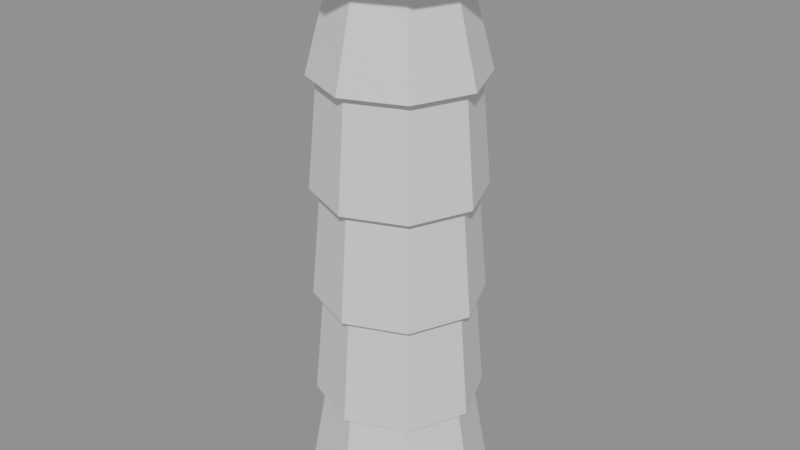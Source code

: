 # Source: pillar.blend  (saved by Blender 4.5.92; exported with 4.5.12 LTS)
import bpy
from mathutils import Matrix  # noqa: F401  (used for matrix-valued properties, if any)

bpy.ops.wm.read_factory_settings(use_empty=True)
scene = bpy.context.scene
scene.name = 'Scene'

# ---- materials (node trees are filled in below, after node groups)
mat_stone0 = bpy.data.materials.new('Stone0')
mat_stone1 = bpy.data.materials.new('Stone1')
mat_stone2 = bpy.data.materials.new('Stone2')
mat_stone3 = bpy.data.materials.new('Stone3')
mat_stone4 = bpy.data.materials.new('Stone4')

# ---- material node trees
mat_stone0.use_nodes = True; mat_stone0.node_tree.nodes.clear()
_N = mat_stone0.node_tree.nodes; _L = mat_stone0.node_tree.links
n0 = _N.new('ShaderNodeBsdfPrincipled'); n0.name = '原理化 BSDF'; n0.location = (-200, 100)
n1 = _N.new('ShaderNodeOutputMaterial'); n1.name = '材质输出'; n1.location = (200, 100)
_L.new(n0.outputs[0], n1.inputs[0])
n1.is_active_output = True
mat_stone1.use_nodes = True; mat_stone1.node_tree.nodes.clear()
_N = mat_stone1.node_tree.nodes; _L = mat_stone1.node_tree.links
n0 = _N.new('ShaderNodeBsdfPrincipled'); n0.name = '原理化 BSDF'; n0.location = (-200, 100)
n1 = _N.new('ShaderNodeOutputMaterial'); n1.name = '材质输出'; n1.location = (200, 100)
_L.new(n0.outputs[0], n1.inputs[0])
n1.is_active_output = True
mat_stone2.use_nodes = True; mat_stone2.node_tree.nodes.clear()
_N = mat_stone2.node_tree.nodes; _L = mat_stone2.node_tree.links
n0 = _N.new('ShaderNodeBsdfPrincipled'); n0.name = '原理化 BSDF'; n0.location = (-200, 100)
n1 = _N.new('ShaderNodeOutputMaterial'); n1.name = '材质输出'; n1.location = (200, 100)
_L.new(n0.outputs[0], n1.inputs[0])
n1.is_active_output = True
mat_stone3.use_nodes = True; mat_stone3.node_tree.nodes.clear()
_N = mat_stone3.node_tree.nodes; _L = mat_stone3.node_tree.links
n0 = _N.new('ShaderNodeBsdfPrincipled'); n0.name = '原理化 BSDF'; n0.location = (-200, 100)
n1 = _N.new('ShaderNodeOutputMaterial'); n1.name = '材质输出'; n1.location = (200, 100)
_L.new(n0.outputs[0], n1.inputs[0])
n1.is_active_output = True
mat_stone4.use_nodes = True; mat_stone4.node_tree.nodes.clear()
_N = mat_stone4.node_tree.nodes; _L = mat_stone4.node_tree.links
n0 = _N.new('ShaderNodeBsdfPrincipled'); n0.name = '原理化 BSDF'; n0.location = (-200, 100)
n1 = _N.new('ShaderNodeOutputMaterial'); n1.name = '材质输出'; n1.location = (200, 100)
_L.new(n0.outputs[0], n1.inputs[0])
n1.is_active_output = True

# ---- meshes
me_x = bpy.data.meshes.new('柱体')
me_x.from_pydata([(0.0, 0.7316, -0.4214), (0.0, 0.5828, 0.4214), (0.5173, 0.5173, -0.4214), (0.4121, 0.4121, 0.4214), (0.7316, 0.0, -0.4214), (0.5828, 0.0, 0.4214), (0.5173, -0.5173, -0.4214), (0.4121, -0.4121, 0.4214), (0.0, -0.7316, -0.4214), (0.0, -0.5828, 0.4214), (-0.5173, -0.5173, -0.4214), (-0.4121, -0.4121, 0.4214), (-0.7316, 0.0, -0.4214), (-0.5828, 0.0, 0.4214), (-0.5173, 0.5173, -0.4214), (-0.4121, 0.4121, 0.4214)], [], [(0, 1, 3, 2), (2, 3, 5, 4), (4, 5, 7, 6), (6, 7, 9, 8), (8, 9, 11, 10), (10, 11, 13, 12), (3, 1, 15, 13, 11, 9, 7, 5), (12, 13, 15, 14), (14, 15, 1, 0), (0, 2, 4, 6, 8, 10, 12, 14)])
_uv = me_x.uv_layers.new(name='UV贴图')
_uv.uv.foreach_set('vector', [1.0, 0.5, 1.0, 1.0, 0.875, 1.0, 0.875, 0.5, 0.875, 0.5, 0.875, 1.0, 0.75, 1.0, 0.75, 0.5, 0.75, 0.5, 0.75, 1.0, 0.625, 1.0, 0.625, 0.5, 0.625, 0.5, 0.625, 1.0, 0.5, 1.0, 0.5, 0.5, 0.5, 0.5, 0.5, 1.0, 0.375, 1.0, 0.375, 0.5, 0.375, 0.5, 0.375, 1.0, 0.25, 1.0, 0.25, 0.5, 0.4197, 0.4197, 0.25, 0.49, 0.08029, 0.4197, 0.01, 0.25, 0.08029, 0.08029, 0.25, 0.01, 0.4197, 0.08029, 0.49, 0.25, 0.25, 0.5, 0.25, 1.0, 0.125, 1.0, 0.125, 0.5, 0.125, 0.5, 0.125, 1.0, 0.0, 1.0, 0.0, 0.5, 0.75, 0.49, 0.9197, 0.4197, 0.99, 0.25, 0.9197, 0.08029, 0.75, 0.01, 0.5803, 0.08029, 0.51, 0.25, 0.5803, 0.4197])
me_x.materials.append(mat_stone0)
me_x.update()
me_001 = bpy.data.meshes.new('柱体.001')
me_001.from_pydata([(0.0, 0.6572, -0.4214), (0.0, 0.5828, 0.4214), (0.4647, 0.4647, -0.4214), (0.4121, 0.4121, 0.4214), (0.6572, 0.0, -0.4214), (0.5828, 0.0, 0.4214), (0.4647, -0.4647, -0.4214), (0.4121, -0.4121, 0.4214), (0.0, -0.6572, -0.4214), (0.0, -0.5828, 0.4214), (-0.4647, -0.4647, -0.4214), (-0.4121, -0.4121, 0.4214), (-0.6572, 0.0, -0.4214), (-0.5828, 0.0, 0.4214), (-0.4647, 0.4647, -0.4214), (-0.4121, 0.4121, 0.4214)], [], [(0, 1, 3, 2), (2, 3, 5, 4), (4, 5, 7, 6), (6, 7, 9, 8), (8, 9, 11, 10), (10, 11, 13, 12), (3, 1, 15, 13, 11, 9, 7, 5), (12, 13, 15, 14), (14, 15, 1, 0), (0, 2, 4, 6, 8, 10, 12, 14)])
_uv = me_001.uv_layers.new(name='UV贴图')
_uv.uv.foreach_set('vector', [1.0, 0.5, 1.0, 1.0, 0.875, 1.0, 0.875, 0.5, 0.875, 0.5, 0.875, 1.0, 0.75, 1.0, 0.75, 0.5, 0.75, 0.5, 0.75, 1.0, 0.625, 1.0, 0.625, 0.5, 0.625, 0.5, 0.625, 1.0, 0.5, 1.0, 0.5, 0.5, 0.5, 0.5, 0.5, 1.0, 0.375, 1.0, 0.375, 0.5, 0.375, 0.5, 0.375, 1.0, 0.25, 1.0, 0.25, 0.5, 0.4197, 0.4197, 0.25, 0.49, 0.08029, 0.4197, 0.01, 0.25, 0.08029, 0.08029, 0.25, 0.01, 0.4197, 0.08029, 0.49, 0.25, 0.25, 0.5, 0.25, 1.0, 0.125, 1.0, 0.125, 0.5, 0.125, 0.5, 0.125, 1.0, 0.0, 1.0, 0.0, 0.5, 0.75, 0.49, 0.9197, 0.4197, 0.99, 0.25, 0.9197, 0.08029, 0.75, 0.01, 0.5803, 0.08029, 0.51, 0.25, 0.5803, 0.4197])
me_001.materials.append(mat_stone1)
me_001.update()
me_002 = bpy.data.meshes.new('柱体.002')
me_002.from_pydata([(0.0, 0.6572, -0.4214), (0.0, 0.5828, 0.4214), (0.4647, 0.4647, -0.4214), (0.4121, 0.4121, 0.4214), (0.6572, 0.0, -0.4214), (0.5828, 0.0, 0.4214), (0.4647, -0.4647, -0.4214), (0.4121, -0.4121, 0.4214), (0.0, -0.6572, -0.4214), (0.0, -0.5828, 0.4214), (-0.4647, -0.4647, -0.4214), (-0.4121, -0.4121, 0.4214), (-0.6572, 0.0, -0.4214), (-0.5828, 0.0, 0.4214), (-0.4647, 0.4647, -0.4214), (-0.4121, 0.4121, 0.4214)], [], [(0, 1, 3, 2), (2, 3, 5, 4), (4, 5, 7, 6), (6, 7, 9, 8), (8, 9, 11, 10), (10, 11, 13, 12), (3, 1, 15, 13, 11, 9, 7, 5), (12, 13, 15, 14), (14, 15, 1, 0), (0, 2, 4, 6, 8, 10, 12, 14)])
_uv = me_002.uv_layers.new(name='UV贴图')
_uv.uv.foreach_set('vector', [1.0, 0.5, 1.0, 1.0, 0.875, 1.0, 0.875, 0.5, 0.875, 0.5, 0.875, 1.0, 0.75, 1.0, 0.75, 0.5, 0.75, 0.5, 0.75, 1.0, 0.625, 1.0, 0.625, 0.5, 0.625, 0.5, 0.625, 1.0, 0.5, 1.0, 0.5, 0.5, 0.5, 0.5, 0.5, 1.0, 0.375, 1.0, 0.375, 0.5, 0.375, 0.5, 0.375, 1.0, 0.25, 1.0, 0.25, 0.5, 0.4197, 0.4197, 0.25, 0.49, 0.08029, 0.4197, 0.01, 0.25, 0.08029, 0.08029, 0.25, 0.01, 0.4197, 0.08029, 0.49, 0.25, 0.25, 0.5, 0.25, 1.0, 0.125, 1.0, 0.125, 0.5, 0.125, 0.5, 0.125, 1.0, 0.0, 1.0, 0.0, 0.5, 0.75, 0.49, 0.9197, 0.4197, 0.99, 0.25, 0.9197, 0.08029, 0.75, 0.01, 0.5803, 0.08029, 0.51, 0.25, 0.5803, 0.4197])
me_002.materials.append(mat_stone2)
me_002.update()
me_003 = bpy.data.meshes.new('柱体.003')
me_003.from_pydata([(0.0, 0.6572, -0.4214), (0.0, 0.5828, 0.4214), (0.4647, 0.4647, -0.4214), (0.4121, 0.4121, 0.4214), (0.6572, 0.0, -0.4214), (0.5828, 0.0, 0.4214), (0.4647, -0.4647, -0.4214), (0.4121, -0.4121, 0.4214), (0.0, -0.6572, -0.4214), (0.0, -0.5828, 0.4214), (-0.4647, -0.4647, -0.4214), (-0.4121, -0.4121, 0.4214), (-0.6572, 0.0, -0.4214), (-0.5828, 0.0, 0.4214), (-0.4647, 0.4647, -0.4214), (-0.4121, 0.4121, 0.4214)], [], [(0, 1, 3, 2), (2, 3, 5, 4), (4, 5, 7, 6), (6, 7, 9, 8), (8, 9, 11, 10), (10, 11, 13, 12), (3, 1, 15, 13, 11, 9, 7, 5), (12, 13, 15, 14), (14, 15, 1, 0), (0, 2, 4, 6, 8, 10, 12, 14)])
_uv = me_003.uv_layers.new(name='UV贴图')
_uv.uv.foreach_set('vector', [1.0, 0.5, 1.0, 1.0, 0.875, 1.0, 0.875, 0.5, 0.875, 0.5, 0.875, 1.0, 0.75, 1.0, 0.75, 0.5, 0.75, 0.5, 0.75, 1.0, 0.625, 1.0, 0.625, 0.5, 0.625, 0.5, 0.625, 1.0, 0.5, 1.0, 0.5, 0.5, 0.5, 0.5, 0.5, 1.0, 0.375, 1.0, 0.375, 0.5, 0.375, 0.5, 0.375, 1.0, 0.25, 1.0, 0.25, 0.5, 0.4197, 0.4197, 0.25, 0.49, 0.08029, 0.4197, 0.01, 0.25, 0.08029, 0.08029, 0.25, 0.01, 0.4197, 0.08029, 0.49, 0.25, 0.25, 0.5, 0.25, 1.0, 0.125, 1.0, 0.125, 0.5, 0.125, 0.5, 0.125, 1.0, 0.0, 1.0, 0.0, 0.5, 0.75, 0.49, 0.9197, 0.4197, 0.99, 0.25, 0.9197, 0.08029, 0.75, 0.01, 0.5803, 0.08029, 0.51, 0.25, 0.5803, 0.4197])
me_003.materials.append(mat_stone3)
me_003.update()
me_004 = bpy.data.meshes.new('柱体.004')
me_004.from_pydata([(0.0, 0.6572, -0.4214), (0.0, 0.434, 0.4214), (0.4647, 0.4647, -0.4214), (0.3069, 0.3069, 0.4214), (0.6572, 0.0, -0.4214), (0.434, 0.0, 0.4214), (0.4647, -0.4647, -0.4214), (0.3069, -0.3069, 0.4214), (0.0, -0.6572, -0.4214), (0.0, -0.434, 0.4214), (-0.4647, -0.4647, -0.4214), (-0.3069, -0.3069, 0.4214), (-0.6572, 0.0, -0.4214), (-0.434, 0.0, 0.4214), (-0.4647, 0.4647, -0.4214), (-0.3069, 0.3069, 0.4214)], [], [(0, 1, 3, 2), (2, 3, 5, 4), (4, 5, 7, 6), (6, 7, 9, 8), (8, 9, 11, 10), (10, 11, 13, 12), (3, 1, 15, 13, 11, 9, 7, 5), (12, 13, 15, 14), (14, 15, 1, 0), (0, 2, 4, 6, 8, 10, 12, 14)])
_uv = me_004.uv_layers.new(name='UV贴图')
_uv.uv.foreach_set('vector', [1.0, 0.5, 1.0, 1.0, 0.875, 1.0, 0.875, 0.5, 0.875, 0.5, 0.875, 1.0, 0.75, 1.0, 0.75, 0.5, 0.75, 0.5, 0.75, 1.0, 0.625, 1.0, 0.625, 0.5, 0.625, 0.5, 0.625, 1.0, 0.5, 1.0, 0.5, 0.5, 0.5, 0.5, 0.5, 1.0, 0.375, 1.0, 0.375, 0.5, 0.375, 0.5, 0.375, 1.0, 0.25, 1.0, 0.25, 0.5, 0.4197, 0.4197, 0.25, 0.49, 0.08029, 0.4197, 0.01, 0.25, 0.08029, 0.08029, 0.25, 0.01, 0.4197, 0.08029, 0.49, 0.25, 0.25, 0.5, 0.25, 1.0, 0.125, 1.0, 0.125, 0.5, 0.125, 0.5, 0.125, 1.0, 0.0, 1.0, 0.0, 0.5, 0.75, 0.49, 0.9197, 0.4197, 0.99, 0.25, 0.9197, 0.08029, 0.75, 0.01, 0.5803, 0.08029, 0.51, 0.25, 0.5803, 0.4197])
me_004.materials.append(mat_stone4)
me_004.update()
me_005 = bpy.data.meshes.new('柱体.005')
me_005.from_pydata([(0.0, 0.8, -0.12), (0.0, 0.72, 0.12), (0.5657, 0.5657, -0.12), (0.5091, 0.5091, 0.12), (0.8, 0.0, -0.12), (0.72, 0.0, 0.12), (0.5657, -0.5657, -0.12), (0.5091, -0.5091, 0.12), (0.0, -0.8, -0.12), (0.0, -0.72, 0.12), (-0.5657, -0.5657, -0.12), (-0.5091, -0.5091, 0.12), (-0.8, 0.0, -0.12), (-0.72, 0.0, 0.12), (-0.5657, 0.5657, -0.12), (-0.5091, 0.5091, 0.12)], [], [(0, 1, 3, 2), (2, 3, 5, 4), (4, 5, 7, 6), (6, 7, 9, 8), (8, 9, 11, 10), (10, 11, 13, 12), (3, 1, 15, 13, 11, 9, 7, 5), (12, 13, 15, 14), (14, 15, 1, 0), (0, 2, 4, 6, 8, 10, 12, 14)])
_uv = me_005.uv_layers.new(name='UV贴图')
_uv.uv.foreach_set('vector', [1.0, 0.5, 1.0, 1.0, 0.875, 1.0, 0.875, 0.5, 0.875, 0.5, 0.875, 1.0, 0.75, 1.0, 0.75, 0.5, 0.75, 0.5, 0.75, 1.0, 0.625, 1.0, 0.625, 0.5, 0.625, 0.5, 0.625, 1.0, 0.5, 1.0, 0.5, 0.5, 0.5, 0.5, 0.5, 1.0, 0.375, 1.0, 0.375, 0.5, 0.375, 0.5, 0.375, 1.0, 0.25, 1.0, 0.25, 0.5, 0.4197, 0.4197, 0.25, 0.49, 0.08029, 0.4197, 0.01, 0.25, 0.08029, 0.08029, 0.25, 0.01, 0.4197, 0.08029, 0.49, 0.25, 0.25, 0.5, 0.25, 1.0, 0.125, 1.0, 0.125, 0.5, 0.125, 0.5, 0.125, 1.0, 0.0, 1.0, 0.0, 0.5, 0.75, 0.49, 0.9197, 0.4197, 0.99, 0.25, 0.9197, 0.08029, 0.75, 0.01, 0.5803, 0.08029, 0.51, 0.25, 0.5803, 0.4197])
me_005.materials.append(mat_stone2)
me_005.update()

# ---- objects
ob_piece0 = bpy.data.objects.new('Piece0', me_x)
ob_piece1 = bpy.data.objects.new('Piece1', me_001)
ob_piece2 = bpy.data.objects.new('Piece2', me_002)
ob_piece3 = bpy.data.objects.new('Piece3', me_003)
ob_piece4 = bpy.data.objects.new('Piece4', me_004)
ob_capstone = bpy.data.objects.new('Capstone', me_005)

# ---- transforms, parenting, visibility, modifiers, constraints
ob_piece0.location = (0.0, 0.0, 0.43)
ob_piece1.location = (0.0, 0.0, 1.29)
ob_piece2.location = (0.0, 0.0, 2.15)
ob_piece3.location = (0.0, 0.0, 3.01)
ob_piece4.location = (0.0, 0.0, 3.87)
ob_capstone.location = (0.0, 0.0, 4.4)

# ---- collection membership
scene.collection.objects.link(ob_piece0)
scene.collection.objects.link(ob_piece1)
scene.collection.objects.link(ob_piece2)
scene.collection.objects.link(ob_piece3)
scene.collection.objects.link(ob_piece4)
scene.collection.objects.link(ob_capstone)

# ---- scene / render settings (as saved in the file)
scene.frame_start = 1; scene.frame_end = 250; scene.frame_set(1)
scene.render.engine = 'BLENDER_EEVEE_NEXT'
bpy.context.view_layer.update()

# ---- added for rendering (the .blend has no active camera and no usable light): camera, sun + grey world if the file has none
cam_auto = bpy.data.cameras.new('AutoCamera')
cam_auto.lens = 50.0
cam_auto.sensor_width = 36.0
cam_auto.clip_end = 1000.0
ob_auto_camera = bpy.data.objects.new('AutoCamera', cam_auto)
scene.collection.objects.link(ob_auto_camera)
ob_auto_camera.location = (4.66966, -5.60359, 6.00003)
ob_auto_camera.rotation_euler = (1.09748, -7.21219e-08, 0.694738)
scene.camera = ob_auto_camera
light_auto_sun = bpy.data.lights.new('AutoSun', 'SUN')
light_auto_sun.energy = 3.0
light_auto_sun.angle = 0.0523599
ob_auto_sun = bpy.data.objects.new('AutoSun', light_auto_sun)
scene.collection.objects.link(ob_auto_sun)
ob_auto_sun.rotation_euler = (0.872665, 0.174533, 0.523599)
if scene.world is None:
    world_auto = bpy.data.worlds.new('AutoWorld')
    world_auto.color = (0.3, 0.3, 0.3)
    scene.world = world_auto
bpy.context.view_layer.update()
